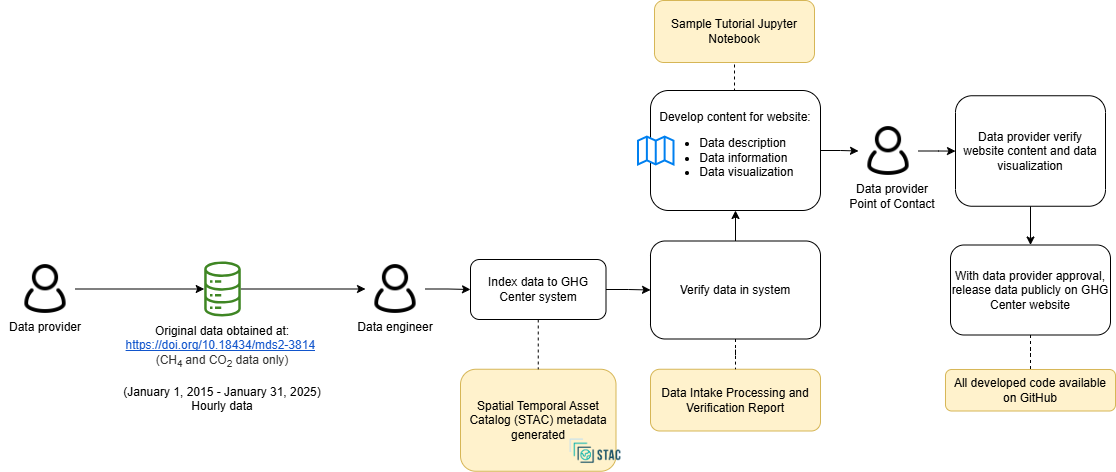

The diagram above was exported from draw.io. Its source (the exported page's mxGraphModel, read from the mxfile embedded in the PNG):
<mxGraphModel dx="2276" dy="743" grid="1" gridSize="10" guides="1" tooltips="1" connect="1" arrows="1" fold="1" page="1" pageScale="1" pageWidth="850" pageHeight="1100" math="0" shadow="0">
  <root>
    <mxCell id="0" />
    <mxCell id="1" parent="0" />
    <mxCell id="oBpbjxOk90Ig2qqtjEyW-3" parent="1" style="rounded=1;whiteSpace=wrap;html=1;fillColor=#fff2cc;strokeColor=#d6b656;" value="Spatial Temporal Asset Catalog (STAC) metadata generated" vertex="1">
      <mxGeometry height="102" width="155.5" x="290" y="1428.75" as="geometry" />
    </mxCell>
    <mxCell id="oBpbjxOk90Ig2qqtjEyW-4" edge="1" parent="1" source="oBpbjxOk90Ig2qqtjEyW-5" style="edgeStyle=orthogonalEdgeStyle;rounded=0;orthogonalLoop=1;jettySize=auto;html=1;entryX=0;entryY=0.5;entryDx=0;entryDy=0;" target="oBpbjxOk90Ig2qqtjEyW-22">
      <mxGeometry relative="1" as="geometry" />
    </mxCell>
    <mxCell id="oBpbjxOk90Ig2qqtjEyW-5" parent="1" style="sketch=0;outlineConnect=0;fontColor=#232F3E;gradientColor=none;fillColor=#3F8624;strokeColor=none;dashed=0;verticalLabelPosition=bottom;verticalAlign=top;align=center;html=1;fontSize=12;fontStyle=0;aspect=fixed;pointerEvents=1;shape=mxgraph.aws4.iot_analytics_data_store;" value="" vertex="1">
      <mxGeometry height="55" width="38.08" x="32.96000000000001" y="1321" as="geometry" />
    </mxCell>
    <mxCell id="oBpbjxOk90Ig2qqtjEyW-6" parent="1" style="shape=image;verticalLabelPosition=bottom;labelBackgroundColor=default;verticalAlign=top;aspect=fixed;imageAspect=0;image=https://d33wubrfki0l68.cloudfront.net/22691a3c3002324451ed99f4009de8aab761e1b7/d24da/public/images-original/stac-01.png;" value="" vertex="1">
      <mxGeometry height="40" width="56.01" x="397" y="1490.75" as="geometry" />
    </mxCell>
    <mxCell id="oBpbjxOk90Ig2qqtjEyW-7" parent="1" style="rounded=1;whiteSpace=wrap;html=1;fillColor=#fff2cc;strokeColor=#d6b656;" value="Data Intake Processing and Verification Report" vertex="1">
      <mxGeometry height="61.75" width="170" x="480" y="1428.75" as="geometry" />
    </mxCell>
    <mxCell id="oBpbjxOk90Ig2qqtjEyW-8" edge="1" parent="1" source="oBpbjxOk90Ig2qqtjEyW-10" style="edgeStyle=orthogonalEdgeStyle;rounded=0;orthogonalLoop=1;jettySize=auto;html=1;" target="oBpbjxOk90Ig2qqtjEyW-34" value="">
      <mxGeometry relative="1" as="geometry" />
    </mxCell>
    <mxCell id="oBpbjxOk90Ig2qqtjEyW-9" edge="1" parent="1" source="oBpbjxOk90Ig2qqtjEyW-10" style="edgeStyle=orthogonalEdgeStyle;rounded=0;orthogonalLoop=1;jettySize=auto;html=1;exitX=0.5;exitY=0;exitDx=0;exitDy=0;entryX=0.5;entryY=1;entryDx=0;entryDy=0;endArrow=none;endFill=0;dashed=1;" target="oBpbjxOk90Ig2qqtjEyW-39">
      <mxGeometry relative="1" as="geometry" />
    </mxCell>
    <mxCell id="oBpbjxOk90Ig2qqtjEyW-10" parent="1" style="rounded=1;whiteSpace=wrap;html=1;" value="Develop content for website:&lt;br&gt;&lt;ul&gt;&lt;li style=&quot;text-align: left;&quot;&gt;Data description&lt;/li&gt;&lt;li style=&quot;text-align: left;&quot;&gt;Data information&lt;/li&gt;&lt;li style=&quot;text-align: left;&quot;&gt;Data visualization&lt;/li&gt;&lt;/ul&gt;" vertex="1">
      <mxGeometry height="120" width="170" x="480" y="1150" as="geometry" />
    </mxCell>
    <mxCell id="oBpbjxOk90Ig2qqtjEyW-11" parent="1" style="html=1;verticalLabelPosition=bottom;align=center;labelBackgroundColor=#ffffff;verticalAlign=top;strokeWidth=2;strokeColor=#0080F0;shadow=0;dashed=0;shape=mxgraph.ios7.icons.map;" value="" vertex="1">
      <mxGeometry height="28" width="35.5" x="468" y="1196.5" as="geometry" />
    </mxCell>
    <mxCell id="oBpbjxOk90Ig2qqtjEyW-12" edge="1" parent="1" source="oBpbjxOk90Ig2qqtjEyW-13" style="edgeStyle=orthogonalEdgeStyle;rounded=0;orthogonalLoop=1;jettySize=auto;html=1;exitX=0.5;exitY=1;exitDx=0;exitDy=0;entryX=0.5;entryY=0;entryDx=0;entryDy=0;" target="oBpbjxOk90Ig2qqtjEyW-15">
      <mxGeometry relative="1" as="geometry" />
    </mxCell>
    <mxCell id="oBpbjxOk90Ig2qqtjEyW-13" parent="1" style="rounded=1;whiteSpace=wrap;html=1;" value="Data provider verify website content and data visualization" vertex="1">
      <mxGeometry height="110.5" width="150" x="785" y="1155.25" as="geometry" />
    </mxCell>
    <mxCell id="oBpbjxOk90Ig2qqtjEyW-14" edge="1" parent="1" source="oBpbjxOk90Ig2qqtjEyW-15" style="edgeStyle=orthogonalEdgeStyle;rounded=0;orthogonalLoop=1;jettySize=auto;html=1;endArrow=none;endFill=0;dashed=1;" target="oBpbjxOk90Ig2qqtjEyW-36" value="">
      <mxGeometry relative="1" as="geometry" />
    </mxCell>
    <mxCell id="oBpbjxOk90Ig2qqtjEyW-15" parent="1" style="rounded=1;whiteSpace=wrap;html=1;" value="With data provider approval, release data publicly on GHG Center website" vertex="1">
      <mxGeometry height="90" width="160" x="780" y="1304.5" as="geometry" />
    </mxCell>
    <mxCell id="oBpbjxOk90Ig2qqtjEyW-16" parent="1" style="rounded=0;whiteSpace=wrap;html=1;strokeColor=none;fillColor=none;fontSize=12;" value="&lt;font style=&quot;font-size: 12px;&quot;&gt;Data engineer&lt;/font&gt;" vertex="1">
      <mxGeometry height="30" width="90" x="180" y="1371.5" as="geometry" />
    </mxCell>
    <mxCell id="oBpbjxOk90Ig2qqtjEyW-17" edge="1" parent="1" source="oBpbjxOk90Ig2qqtjEyW-18" style="edgeStyle=orthogonalEdgeStyle;rounded=0;orthogonalLoop=1;jettySize=auto;html=1;" target="oBpbjxOk90Ig2qqtjEyW-5">
      <mxGeometry relative="1" as="geometry" />
    </mxCell>
    <mxCell id="oBpbjxOk90Ig2qqtjEyW-18" parent="1" style="shape=image;html=1;verticalAlign=top;verticalLabelPosition=bottom;labelBackgroundColor=#ffffff;imageAspect=0;aspect=fixed;image=https://cdn0.iconfinder.com/data/icons/eon-social-media-contact-info-2/32/user_people_person_users_man-128.png" value="" vertex="1">
      <mxGeometry height="60" width="60" x="-155" y="1318.5" as="geometry" />
    </mxCell>
    <mxCell id="oBpbjxOk90Ig2qqtjEyW-20" parent="1" style="text;whiteSpace=wrap;html=1;align=center;" value="&lt;div style=&quot;&quot;&gt;&lt;font style=&quot;font-size: 12px;&quot;&gt;Original data obtained at:&lt;/font&gt;&lt;/div&gt;&lt;div style=&quot;&quot;&gt;&lt;font style=&quot;font-size: 12px;&quot;&gt;&lt;a href=&quot;https://doi.org/10.18434/mds2-2388&quot; style=&quot;background-color: initial; text-decoration-line: none;&quot;&gt;&lt;span style=&quot;font-family: Arial, sans-serif; color: rgb(17, 85, 204); background-color: rgb(255, 255, 255); font-variant-numeric: normal; font-variant-east-asian: normal; font-variant-alternates: normal; font-variant-position: normal; text-decoration-line: underline; text-decoration-skip-ink: none; vertical-align: baseline; white-space-collapse: preserve;&quot;&gt;https://doi.org/10.18434/mds2-3814&lt;/span&gt;&lt;/a&gt;&lt;span style=&quot;background-color: rgb(255, 255, 255); color: rgb(51, 51, 51); font-family: Arial, sans-serif; white-space-collapse: preserve;&quot;&gt;&lt;font style=&quot;font-size: 12px;&quot;&gt; &lt;/font&gt;&lt;/span&gt;&lt;/font&gt;&lt;/div&gt;&lt;div style=&quot;&quot;&gt;&lt;span style=&quot;background-color: rgb(255, 255, 255); color: rgb(51, 51, 51); font-family: Arial, sans-serif; white-space-collapse: preserve;&quot;&gt;&lt;font style=&quot;font-size: 12px;&quot;&gt;(CH&lt;sub&gt;4 &lt;/sub&gt;and CO&lt;sub&gt;2&lt;/sub&gt; data only)&lt;/font&gt;&lt;/span&gt;&lt;/div&gt;&lt;font style=&quot;font-size: 12px;&quot;&gt;&lt;span style=&quot;color: rgb(0, 0, 0); font-family: Helvetica; font-style: normal; font-variant-ligatures: normal; font-variant-caps: normal; font-weight: 400; letter-spacing: normal; orphans: 2; text-indent: 0px; text-transform: none; widows: 2; word-spacing: 0px; -webkit-text-stroke-width: 0px; background-color: rgb(251, 251, 251); text-decoration-thickness: initial; text-decoration-style: initial; text-decoration-color: initial; float: none; display: inline !important;&quot;&gt;&lt;div style=&quot;&quot;&gt;&lt;br&gt;&lt;/div&gt;&lt;div style=&quot;&quot;&gt;(&lt;span id=&quot;docs-internal-guid-ceae519a-7fff-568a-32fa-53a60fe9c9fd&quot;&gt;&lt;span style=&quot;font-family: Arial, sans-serif; background-color: transparent; font-variant-numeric: normal; font-variant-east-asian: normal; font-variant-alternates: normal; font-variant-position: normal; vertical-align: baseline; white-space-collapse: preserve;&quot;&gt;January 1, 2015 - January 31, 2025&lt;/span&gt;&lt;/span&gt;)&lt;/div&gt;&lt;/span&gt;&lt;span style=&quot;color: rgb(0, 0, 0); font-family: Helvetica; font-style: normal; font-variant-ligatures: normal; font-variant-caps: normal; font-weight: 400; letter-spacing: normal; orphans: 2; text-indent: 0px; text-transform: none; widows: 2; word-spacing: 0px; -webkit-text-stroke-width: 0px; background-color: rgb(251, 251, 251); text-decoration-thickness: initial; text-decoration-style: initial; text-decoration-color: initial; float: none; display: inline !important;&quot;&gt;&lt;div style=&quot;&quot;&gt;Hourly data&lt;/div&gt;&lt;/span&gt;&lt;/font&gt;" vertex="1">
      <mxGeometry height="52" width="210" x="-53" y="1377" as="geometry" />
    </mxCell>
    <mxCell id="LeGDl3UOGEKZaM3wZy7L-1" edge="1" parent="1" source="oBpbjxOk90Ig2qqtjEyW-22" style="edgeStyle=orthogonalEdgeStyle;rounded=0;orthogonalLoop=1;jettySize=auto;html=1;entryX=0;entryY=0.5;entryDx=0;entryDy=0;" target="oBpbjxOk90Ig2qqtjEyW-29">
      <mxGeometry relative="1" as="geometry" />
    </mxCell>
    <mxCell id="oBpbjxOk90Ig2qqtjEyW-22" parent="1" style="shape=image;html=1;verticalAlign=top;verticalLabelPosition=bottom;labelBackgroundColor=#ffffff;imageAspect=0;aspect=fixed;image=https://cdn0.iconfinder.com/data/icons/eon-social-media-contact-info-2/32/user_people_person_users_man-128.png" value="" vertex="1">
      <mxGeometry height="60" width="60" x="195" y="1318.5" as="geometry" />
    </mxCell>
    <mxCell id="oBpbjxOk90Ig2qqtjEyW-23" parent="1" style="rounded=0;whiteSpace=wrap;html=1;strokeColor=none;fillColor=none;" value="&lt;font style=&quot;font-size: 12px;&quot;&gt;Data provider&lt;br&gt;Point of Contact&lt;br&gt;&lt;/font&gt;" vertex="1">
      <mxGeometry height="30" width="90" x="677" y="1240.5" as="geometry" />
    </mxCell>
    <mxCell id="oBpbjxOk90Ig2qqtjEyW-27" edge="1" parent="1" source="oBpbjxOk90Ig2qqtjEyW-29" style="edgeStyle=orthogonalEdgeStyle;rounded=0;orthogonalLoop=1;jettySize=auto;html=1;exitX=0.5;exitY=1;exitDx=0;exitDy=0;entryX=0.5;entryY=0;entryDx=0;entryDy=0;dashed=1;endArrow=none;endFill=0;" target="oBpbjxOk90Ig2qqtjEyW-3">
      <mxGeometry relative="1" as="geometry" />
    </mxCell>
    <mxCell id="oBpbjxOk90Ig2qqtjEyW-28" edge="1" parent="1" source="oBpbjxOk90Ig2qqtjEyW-29" style="edgeStyle=orthogonalEdgeStyle;rounded=0;orthogonalLoop=1;jettySize=auto;html=1;" target="oBpbjxOk90Ig2qqtjEyW-32" value="">
      <mxGeometry relative="1" as="geometry" />
    </mxCell>
    <mxCell id="oBpbjxOk90Ig2qqtjEyW-29" parent="1" style="rounded=1;whiteSpace=wrap;html=1;" value="Index data to GHG Center system" vertex="1">
      <mxGeometry height="60" width="135.5" x="300" y="1319" as="geometry" />
    </mxCell>
    <mxCell id="oBpbjxOk90Ig2qqtjEyW-30" edge="1" parent="1" source="oBpbjxOk90Ig2qqtjEyW-32" style="edgeStyle=orthogonalEdgeStyle;rounded=0;orthogonalLoop=1;jettySize=auto;html=1;endArrow=none;endFill=0;dashed=1;" target="oBpbjxOk90Ig2qqtjEyW-7" value="">
      <mxGeometry relative="1" as="geometry" />
    </mxCell>
    <mxCell id="oBpbjxOk90Ig2qqtjEyW-31" edge="1" parent="1" source="oBpbjxOk90Ig2qqtjEyW-32" style="edgeStyle=orthogonalEdgeStyle;rounded=0;orthogonalLoop=1;jettySize=auto;html=1;" target="oBpbjxOk90Ig2qqtjEyW-10" value="">
      <mxGeometry relative="1" as="geometry" />
    </mxCell>
    <mxCell id="oBpbjxOk90Ig2qqtjEyW-32" parent="1" style="rounded=1;whiteSpace=wrap;html=1;strokeWidth=1;" value="Verify data in system" vertex="1">
      <mxGeometry height="98" width="170" x="480" y="1300.5" as="geometry" />
    </mxCell>
    <mxCell id="oBpbjxOk90Ig2qqtjEyW-33" edge="1" parent="1" source="oBpbjxOk90Ig2qqtjEyW-34" style="edgeStyle=orthogonalEdgeStyle;rounded=0;orthogonalLoop=1;jettySize=auto;html=1;" target="oBpbjxOk90Ig2qqtjEyW-13" value="">
      <mxGeometry relative="1" as="geometry" />
    </mxCell>
    <mxCell id="oBpbjxOk90Ig2qqtjEyW-34" parent="1" style="shape=image;html=1;verticalAlign=top;verticalLabelPosition=bottom;labelBackgroundColor=#ffffff;imageAspect=0;aspect=fixed;image=https://cdn0.iconfinder.com/data/icons/eon-social-media-contact-info-2/32/user_people_person_users_man-128.png" value="" vertex="1">
      <mxGeometry height="60" width="60" x="688" y="1180.5" as="geometry" />
    </mxCell>
    <mxCell id="oBpbjxOk90Ig2qqtjEyW-36" parent="1" style="rounded=1;whiteSpace=wrap;html=1;fillColor=#fff2cc;strokeColor=#d6b656;" value="All developed code available on GitHub" vertex="1">
      <mxGeometry height="41.5" width="170" x="775" y="1429" as="geometry" />
    </mxCell>
    <mxCell id="oBpbjxOk90Ig2qqtjEyW-38" parent="1" style="rounded=0;whiteSpace=wrap;html=1;strokeColor=none;fillColor=none;fontSize=12;" value="&lt;font style=&quot;font-size: 12px;&quot;&gt;Data provider&lt;/font&gt;" vertex="1">
      <mxGeometry height="30" width="90" x="-170" y="1371.5" as="geometry" />
    </mxCell>
    <mxCell id="oBpbjxOk90Ig2qqtjEyW-39" parent="1" style="rounded=1;whiteSpace=wrap;html=1;fillColor=#fff2cc;strokeColor=#d6b656;" value="Sample Tutorial Jupyter Notebook" vertex="1">
      <mxGeometry height="62" width="160" x="484" y="1060" as="geometry" />
    </mxCell>
  </root>
</mxGraphModel>